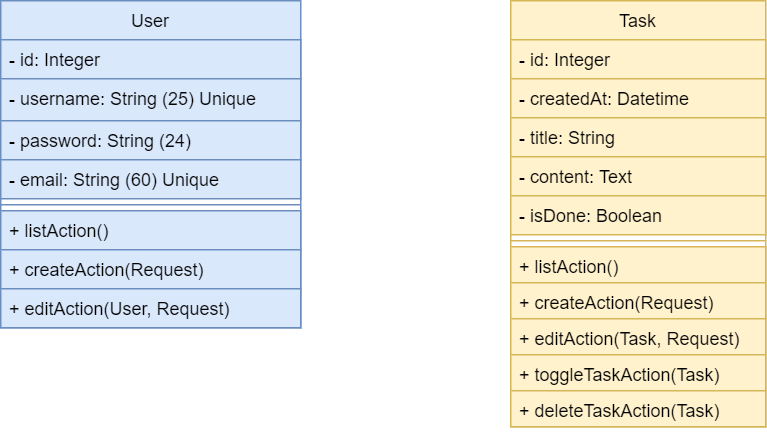

The diagram above was exported from draw.io. Its source (the exported page's mxGraphModel, read from the mxfile embedded in the PNG):
<mxGraphModel dx="1209" dy="594" grid="1" gridSize="10" guides="1" tooltips="1" connect="1" arrows="1" fold="1" page="1" pageScale="1" pageWidth="827" pageHeight="1169" math="0" shadow="0">
  <root>
    <mxCell id="0" />
    <mxCell id="1" parent="0" />
    <mxCell id="-EyXuMzhG1dC2gl_Ysv3-5" value="User" style="swimlane;fontStyle=0;childLayout=stackLayout;horizontal=1;startSize=26;fillColor=#dae8fc;horizontalStack=0;resizeParent=1;resizeParentMax=0;resizeLast=0;collapsible=1;marginBottom=0;strokeColor=#6c8ebf;" parent="1" vertex="1">
      <mxGeometry x="110" y="126" width="200" height="218" as="geometry" />
    </mxCell>
    <mxCell id="-EyXuMzhG1dC2gl_Ysv3-6" value="- id: Integer" style="text;strokeColor=#6c8ebf;fillColor=#dae8fc;align=left;verticalAlign=top;spacingLeft=4;spacingRight=4;overflow=hidden;rotatable=0;points=[[0,0.5],[1,0.5]];portConstraint=eastwest;" parent="-EyXuMzhG1dC2gl_Ysv3-5" vertex="1">
      <mxGeometry y="26" width="200" height="26" as="geometry" />
    </mxCell>
    <mxCell id="-EyXuMzhG1dC2gl_Ysv3-7" value="- username: String (25) Unique" style="text;strokeColor=#6c8ebf;fillColor=#dae8fc;align=left;verticalAlign=top;spacingLeft=4;spacingRight=4;overflow=hidden;rotatable=0;points=[[0,0.5],[1,0.5]];portConstraint=eastwest;" parent="-EyXuMzhG1dC2gl_Ysv3-5" vertex="1">
      <mxGeometry y="52" width="200" height="28" as="geometry" />
    </mxCell>
    <mxCell id="f7M08dO4wfgvP0i_1xju-1" value="- password: String (24)" style="text;strokeColor=#6c8ebf;fillColor=#dae8fc;align=left;verticalAlign=top;spacingLeft=4;spacingRight=4;overflow=hidden;rotatable=0;points=[[0,0.5],[1,0.5]];portConstraint=eastwest;" parent="-EyXuMzhG1dC2gl_Ysv3-5" vertex="1">
      <mxGeometry y="80" width="200" height="26" as="geometry" />
    </mxCell>
    <mxCell id="-EyXuMzhG1dC2gl_Ysv3-8" value="- email: String (60) Unique" style="text;strokeColor=#6c8ebf;fillColor=#dae8fc;align=left;verticalAlign=top;spacingLeft=4;spacingRight=4;overflow=hidden;rotatable=0;points=[[0,0.5],[1,0.5]];portConstraint=eastwest;" parent="-EyXuMzhG1dC2gl_Ysv3-5" vertex="1">
      <mxGeometry y="106" width="200" height="26" as="geometry" />
    </mxCell>
    <mxCell id="f7M08dO4wfgvP0i_1xju-4" value="" style="line;strokeWidth=1;fillColor=#dae8fc;align=left;verticalAlign=middle;spacingTop=-1;spacingLeft=3;spacingRight=3;rotatable=0;labelPosition=right;points=[];portConstraint=eastwest;strokeColor=#6c8ebf;" parent="-EyXuMzhG1dC2gl_Ysv3-5" vertex="1">
      <mxGeometry y="132" width="200" height="8" as="geometry" />
    </mxCell>
    <mxCell id="f7M08dO4wfgvP0i_1xju-5" value="+ listAction()" style="text;strokeColor=#6c8ebf;fillColor=#dae8fc;align=left;verticalAlign=top;spacingLeft=4;spacingRight=4;overflow=hidden;rotatable=0;points=[[0,0.5],[1,0.5]];portConstraint=eastwest;" parent="-EyXuMzhG1dC2gl_Ysv3-5" vertex="1">
      <mxGeometry y="140" width="200" height="26" as="geometry" />
    </mxCell>
    <mxCell id="f7M08dO4wfgvP0i_1xju-6" value="+ createAction(Request)" style="text;strokeColor=#6c8ebf;fillColor=#dae8fc;align=left;verticalAlign=top;spacingLeft=4;spacingRight=4;overflow=hidden;rotatable=0;points=[[0,0.5],[1,0.5]];portConstraint=eastwest;" parent="-EyXuMzhG1dC2gl_Ysv3-5" vertex="1">
      <mxGeometry y="166" width="200" height="26" as="geometry" />
    </mxCell>
    <mxCell id="f7M08dO4wfgvP0i_1xju-7" value="+ editAction(User, Request)" style="text;strokeColor=#6c8ebf;fillColor=#dae8fc;align=left;verticalAlign=top;spacingLeft=4;spacingRight=4;overflow=hidden;rotatable=0;points=[[0,0.5],[1,0.5]];portConstraint=eastwest;" parent="-EyXuMzhG1dC2gl_Ysv3-5" vertex="1">
      <mxGeometry y="192" width="200" height="26" as="geometry" />
    </mxCell>
    <mxCell id="-EyXuMzhG1dC2gl_Ysv3-1" value="Task" style="swimlane;fontStyle=0;childLayout=stackLayout;horizontal=1;startSize=26;fillColor=#fff2cc;horizontalStack=0;resizeParent=1;resizeParentMax=0;resizeLast=0;collapsible=1;marginBottom=0;strokeColor=#d6b656;" parent="1" vertex="1">
      <mxGeometry x="450" y="126" width="170" height="284" as="geometry" />
    </mxCell>
    <mxCell id="f7M08dO4wfgvP0i_1xju-2" value="- id: Integer" style="text;strokeColor=#d6b656;fillColor=#fff2cc;align=left;verticalAlign=top;spacingLeft=4;spacingRight=4;overflow=hidden;rotatable=0;points=[[0,0.5],[1,0.5]];portConstraint=eastwest;" parent="-EyXuMzhG1dC2gl_Ysv3-1" vertex="1">
      <mxGeometry y="26" width="170" height="26" as="geometry" />
    </mxCell>
    <mxCell id="-EyXuMzhG1dC2gl_Ysv3-2" value="- createdAt: Datetime" style="text;strokeColor=#d6b656;fillColor=#fff2cc;align=left;verticalAlign=top;spacingLeft=4;spacingRight=4;overflow=hidden;rotatable=0;points=[[0,0.5],[1,0.5]];portConstraint=eastwest;" parent="-EyXuMzhG1dC2gl_Ysv3-1" vertex="1">
      <mxGeometry y="52" width="170" height="26" as="geometry" />
    </mxCell>
    <mxCell id="-EyXuMzhG1dC2gl_Ysv3-3" value="- title: String" style="text;strokeColor=#d6b656;fillColor=#fff2cc;align=left;verticalAlign=top;spacingLeft=4;spacingRight=4;overflow=hidden;rotatable=0;points=[[0,0.5],[1,0.5]];portConstraint=eastwest;" parent="-EyXuMzhG1dC2gl_Ysv3-1" vertex="1">
      <mxGeometry y="78" width="170" height="26" as="geometry" />
    </mxCell>
    <mxCell id="-EyXuMzhG1dC2gl_Ysv3-4" value="- content: Text" style="text;strokeColor=#d6b656;fillColor=#fff2cc;align=left;verticalAlign=top;spacingLeft=4;spacingRight=4;overflow=hidden;rotatable=0;points=[[0,0.5],[1,0.5]];portConstraint=eastwest;" parent="-EyXuMzhG1dC2gl_Ysv3-1" vertex="1">
      <mxGeometry y="104" width="170" height="26" as="geometry" />
    </mxCell>
    <mxCell id="f7M08dO4wfgvP0i_1xju-3" value="- isDone: Boolean" style="text;strokeColor=#d6b656;fillColor=#fff2cc;align=left;verticalAlign=top;spacingLeft=4;spacingRight=4;overflow=hidden;rotatable=0;points=[[0,0.5],[1,0.5]];portConstraint=eastwest;" parent="-EyXuMzhG1dC2gl_Ysv3-1" vertex="1">
      <mxGeometry y="130" width="170" height="26" as="geometry" />
    </mxCell>
    <mxCell id="f7M08dO4wfgvP0i_1xju-8" value="" style="line;strokeWidth=1;fillColor=#fff2cc;align=left;verticalAlign=middle;spacingTop=-1;spacingLeft=3;spacingRight=3;rotatable=0;labelPosition=right;points=[];portConstraint=eastwest;strokeColor=#d6b656;" parent="-EyXuMzhG1dC2gl_Ysv3-1" vertex="1">
      <mxGeometry y="156" width="170" height="8" as="geometry" />
    </mxCell>
    <mxCell id="f7M08dO4wfgvP0i_1xju-9" value="+ listAction()" style="text;strokeColor=#d6b656;fillColor=#fff2cc;align=left;verticalAlign=top;spacingLeft=4;spacingRight=4;overflow=hidden;rotatable=0;points=[[0,0.5],[1,0.5]];portConstraint=eastwest;" parent="-EyXuMzhG1dC2gl_Ysv3-1" vertex="1">
      <mxGeometry y="164" width="170" height="24" as="geometry" />
    </mxCell>
    <mxCell id="f7M08dO4wfgvP0i_1xju-10" value="+ createAction(Request)" style="text;strokeColor=#d6b656;fillColor=#fff2cc;align=left;verticalAlign=top;spacingLeft=4;spacingRight=4;overflow=hidden;rotatable=0;points=[[0,0.5],[1,0.5]];portConstraint=eastwest;" parent="-EyXuMzhG1dC2gl_Ysv3-1" vertex="1">
      <mxGeometry y="188" width="170" height="24" as="geometry" />
    </mxCell>
    <mxCell id="f7M08dO4wfgvP0i_1xju-11" value="+ editAction(Task, Request)" style="text;strokeColor=#d6b656;fillColor=#fff2cc;align=left;verticalAlign=top;spacingLeft=4;spacingRight=4;overflow=hidden;rotatable=0;points=[[0,0.5],[1,0.5]];portConstraint=eastwest;" parent="-EyXuMzhG1dC2gl_Ysv3-1" vertex="1">
      <mxGeometry y="212" width="170" height="24" as="geometry" />
    </mxCell>
    <mxCell id="f7M08dO4wfgvP0i_1xju-12" value="+ toggleTaskAction(Task)" style="text;strokeColor=#d6b656;fillColor=#fff2cc;align=left;verticalAlign=top;spacingLeft=4;spacingRight=4;overflow=hidden;rotatable=0;points=[[0,0.5],[1,0.5]];portConstraint=eastwest;" parent="-EyXuMzhG1dC2gl_Ysv3-1" vertex="1">
      <mxGeometry y="236" width="170" height="24" as="geometry" />
    </mxCell>
    <mxCell id="f7M08dO4wfgvP0i_1xju-13" value="+ deleteTaskAction(Task)" style="text;strokeColor=#d6b656;fillColor=#fff2cc;align=left;verticalAlign=top;spacingLeft=4;spacingRight=4;overflow=hidden;rotatable=0;points=[[0,0.5],[1,0.5]];portConstraint=eastwest;" parent="-EyXuMzhG1dC2gl_Ysv3-1" vertex="1">
      <mxGeometry y="260" width="170" height="24" as="geometry" />
    </mxCell>
  </root>
</mxGraphModel>